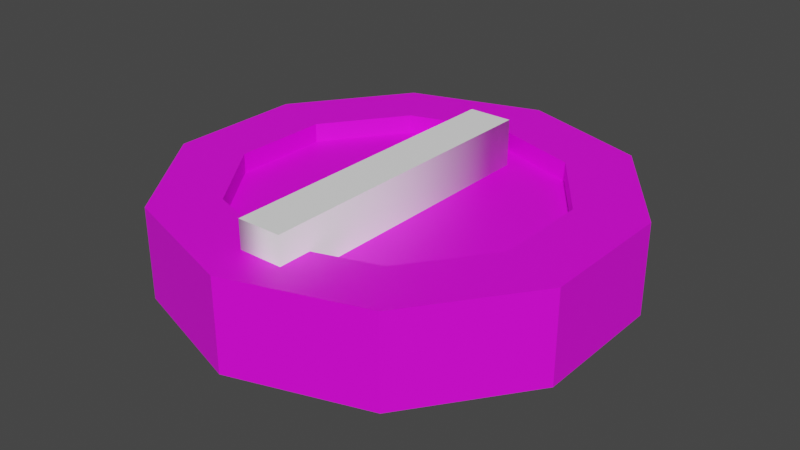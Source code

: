 # Source: B-1.blend  (saved by Blender 2.91.10; exported with 4.5.12 LTS)
import bpy
from mathutils import Matrix  # noqa: F401  (used for matrix-valued properties, if any)

bpy.ops.wm.read_factory_settings(use_empty=True)
scene = bpy.context.scene
scene.name = 'Scene'

# ---- collections
col_collection = bpy.data.collections.new('Collection'); scene.collection.children.link(col_collection)

# ---- images (referenced by path relative to the original .blend; pixels are not part of the script)
import os
ASSET_DIR = os.environ.get("B2B_ASSET_DIR", "")  # directory of the original .blend (textures are referenced by path, not embedded)
HERE = os.path.dirname(os.path.abspath(__file__))  # packed textures are extracted next to this script under _unpacked/

def load_image(name, relpath, width, height, colorspace="sRGB"):
    """Load a texture the original file referenced (path relative to the .blend, or extracted next to this script)."""
    p = next((c for c in (os.path.join(HERE, relpath), os.path.join(ASSET_DIR, relpath)) if relpath and os.path.exists(c)), "")
    if p:
        img = bpy.data.images.load(p, check_existing=True)
        img.name = name
    else:  # same state as the original file: an image datablock whose file is absent (Cycles renders it pink)
        img = bpy.data.images.new(name, width, height)
        img.source = "FILE"
        img.filepath = "//" + (relpath or name)
    img.colorspace_settings.name = colorspace
    return img
img_imphenziapalette01_256_gradient_png_001 = load_image('ImphenziaPalette01-256-Gradient.png.001', 'ImphenziaPalette01-256-Gradient.png', 1024, 1024, 'sRGB')

# ---- materials (node trees are filled in below, after node groups)
mat_material_001 = bpy.data.materials.new('Material.001')
mat_material_001.use_transparent_shadow = False
mat_material_002 = bpy.data.materials.new('Material.002')
mat_material_002.use_transparent_shadow = False

# ---- material node trees
mat_material_001.use_nodes = True; mat_material_001.node_tree.nodes.clear()
_N = mat_material_001.node_tree.nodes; _L = mat_material_001.node_tree.links
n0 = _N.new('ShaderNodeOutputMaterial'); n0.name = 'Material Output'; n0.location = (300, 300)
n1 = _N.new('ShaderNodeBsdfPrincipled'); n1.name = 'Principled BSDF'; n1.location = (10, 300)
n1.distribution = 'GGX'
n1.subsurface_method = 'BURLEY'
n1.inputs[3].default_value = 1.45
n1.inputs[27].default_value = (0.0, 0.0, 0.0, 1.0)
n1.inputs[28].default_value = 1.0
n2 = _N.new('ShaderNodeTexImage'); n2.name = 'Image Texture'; n2.location = (-361, 187)
n2.image = img_imphenziapalette01_256_gradient_png_001
n2.interpolation = 'Closest'
_L.new(n1.outputs[0], n0.inputs[0])
_L.new(n2.outputs[0], n1.inputs[0])
n0.is_active_output = True
mat_material_002.use_nodes = True; mat_material_002.node_tree.nodes.clear()
_N = mat_material_002.node_tree.nodes; _L = mat_material_002.node_tree.links
n0 = _N.new('ShaderNodeBsdfPrincipled'); n0.name = 'Principled BSDF'; n0.location = (10, 300)
n0.distribution = 'GGX'
n0.subsurface_method = 'BURLEY'
n0.inputs[0].default_value = (1.0, 1.0, 1.0, 1.0)
n0.inputs[3].default_value = 1.45
n0.inputs[27].default_value = (0.0, 0.0, 0.0, 1.0)
n0.inputs[28].default_value = 1.0
n1 = _N.new('ShaderNodeOutputMaterial'); n1.name = 'Material Output'; n1.location = (300, 300)
_L.new(n0.outputs[0], n1.inputs[0])
n1.is_active_output = True

# ---- world
world_world = bpy.data.worlds.new('World'); scene.world = world_world
world_world.use_nodes = True; world_world.node_tree.nodes.clear()
_N = world_world.node_tree.nodes; _L = world_world.node_tree.links
n0 = _N.new('ShaderNodeOutputWorld'); n0.name = 'World Output'; n0.location = (300, 300)
n1 = _N.new('ShaderNodeBackground'); n1.name = 'Background'; n1.location = (10, 300)
n1.inputs[0].default_value = (0.05088, 0.05088, 0.05088, 1.0)
_L.new(n1.outputs[0], n0.inputs[0])
n0.is_active_output = True
world_world.color = (0.05088, 0.05088, 0.05088)
world_world.use_sun_shadow = False
world_world.sun_shadow_jitter_overblur = 0.0

# ---- meshes
me_cylinder = bpy.data.meshes.new('Cylinder')
me_cylinder.from_pydata([(-1.33e-08, 0.2512, -0.07329), (-1.33e-08, 0.2512, 0.06985), (0.1476, 0.2032, -0.07329), (0.1476, 0.2032, 0.06985), (0.2389, 0.07761, -0.07329), (0.2389, 0.07761, 0.06985), (0.2389, -0.07761, -0.07329), (0.2389, -0.07761, 0.06985), (0.1476, -0.2032, -0.07329), (0.1476, -0.2032, 0.06985), (-1.33e-08, -0.2512, -0.07329), (-1.33e-08, -0.2512, 0.06985), (-0.1476, -0.2032, -0.07329), (-0.1476, -0.2032, 0.06985), (-0.2389, -0.07761, -0.07329), (-0.2389, -0.07761, 0.06985), (-0.2389, 0.07761, -0.07329), (-0.2389, 0.07761, 0.06985), (-0.1476, 0.2032, -0.07329), (-0.1476, 0.2032, 0.06985), (0.2094, 0.2883, 0.06985), (1.65e-08, 0.3563, 0.06985), (0.3389, 0.1101, 0.06985), (0.3389, -0.1101, 0.06985), (0.2094, -0.2883, 0.06985), (-1.33e-08, -0.3563, 0.06985), (-0.2094, -0.2883, 0.06985), (-0.3389, -0.1101, 0.06985), (-0.3389, 0.1101, 0.06985), (-0.2094, 0.2883, 0.06985), (0.1476, 0.2032, 0.03985), (-1.33e-08, 0.2512, 0.03985), (0.2389, 0.07761, 0.03985), (0.2389, -0.07761, 0.03985), (0.1476, -0.2032, 0.03985), (-1.33e-08, -0.2512, 0.03985), (-0.1476, -0.2032, 0.03985), (-0.2389, -0.07761, 0.03985), (-0.2389, 0.07761, 0.03985), (-0.1476, 0.2032, 0.03985), (0.01427, 0.3517, -0.05829), (0.01427, 0.3517, 0.05485), (0.1952, 0.2929, 0.05485), (0.1952, 0.2929, -0.05829), (0.2182, 0.2761, -0.05829), (0.2182, 0.2761, 0.05485), (0.3301, 0.1222, 0.05485), (0.3301, 0.1222, -0.05829), (0.3389, 0.0951, -0.05829), (0.3389, 0.0951, 0.05485), (0.3389, -0.0951, 0.05485), (0.3389, -0.09511, -0.05829), (0.3301, -0.1222, -0.05829), (0.3301, -0.1222, 0.05485), (0.2182, -0.2761, 0.05485), (0.2182, -0.2761, -0.05829), (0.1952, -0.2929, -0.05829), (0.1952, -0.2929, 0.05485), (0.01427, -0.3517, 0.05485), (0.01427, -0.3517, -0.05829), (-0.01427, -0.3517, -0.05829), (-0.01427, -0.3517, 0.05485), (-0.1952, -0.2929, 0.05485), (-0.1952, -0.2929, -0.05829), (-0.2182, -0.2761, -0.05829), (-0.2182, -0.2761, 0.05485), (-0.3301, -0.1222, 0.05485), (-0.3301, -0.1222, -0.05829), (-0.3389, -0.09511, -0.05829), (-0.3389, -0.09511, 0.05485), (-0.3389, 0.09511, 0.05485), (-0.3389, 0.09511, -0.05829), (-0.3301, 0.1222, -0.05829), (-0.3301, 0.1222, 0.05485), (-0.2182, 0.2761, 0.05485), (-0.2182, 0.2761, -0.05829), (-0.1952, 0.2929, -0.05829), (-0.1952, 0.2929, 0.05485), (-0.01427, 0.3517, 0.05485), (-0.01427, 0.3517, -0.05829), (1.65e-08, 0.3563, -0.07329), (0.2094, 0.2883, -0.07329), (0.3389, 0.1101, -0.07329), (0.3389, -0.1101, -0.07329), (0.2094, -0.2883, -0.07329), (-1.33e-08, -0.3563, -0.07329), (-0.2094, -0.2883, -0.07329), (-0.3389, -0.1101, -0.07329), (-0.3389, 0.1101, -0.07329), (-0.2094, 0.2883, -0.07329), (-1.33e-08, 0.2512, -0.02801), (0.1476, 0.2032, -0.02801), (0.2389, 0.07761, -0.02801), (0.2389, -0.07761, -0.02801), (0.1476, -0.2032, -0.02801), (-1.33e-08, -0.2512, -0.02801), (-0.1476, -0.2032, -0.02801), (-0.2389, -0.07761, -0.02801), (-0.2389, 0.07761, -0.02801), (-0.1476, 0.2032, -0.02801), (0.1419, 0.2208, -0.07329), (0.015, 0.2621, -0.07329), (0.015, 0.3357, -0.07329), (0.1852, 0.2804, -0.07329), (0.2446, 0.09525, -0.07329), (0.1662, 0.2032, -0.07329), (0.2094, 0.2627, -0.07329), (0.3146, 0.118, -0.07329), (0.2539, -0.06671, -0.07329), (0.2539, 0.06671, -0.07329), (0.3239, 0.08946, -0.07329), (0.3239, -0.08946, -0.07329), (0.1662, -0.2032, -0.07329), (0.2446, -0.09525, -0.07329), (0.3146, -0.118, -0.07329), (0.2094, -0.2627, -0.07329), (0.015, -0.2621, -0.07329), (0.1419, -0.2208, -0.07329), (0.1852, -0.2804, -0.07329), (0.015, -0.3357, -0.07329), (-0.1419, -0.2208, -0.07329), (-0.015, -0.2621, -0.07329), (-0.015, -0.3357, -0.07329), (-0.1852, -0.2804, -0.07329), (-0.2446, -0.09525, -0.07329), (-0.1662, -0.2032, -0.07329), (-0.2094, -0.2627, -0.07329), (-0.3146, -0.118, -0.07329), (-0.2539, 0.06671, -0.07329), (-0.2539, -0.06671, -0.07329), (-0.3239, -0.08946, -0.07329), (-0.3239, 0.08946, -0.07329), (-0.1662, 0.2032, -0.07329), (-0.2446, 0.09525, -0.07329), (-0.3146, 0.118, -0.07329), (-0.2094, 0.2627, -0.07329), (-0.015, 0.2621, -0.07329), (-0.1419, 0.2208, -0.07329), (-0.1852, 0.2804, -0.07329), (-0.015, 0.3357, -0.07329)], [], [(40, 41, 42, 43), (44, 45, 46, 47), (48, 49, 50, 51), (52, 53, 54, 55), (56, 57, 58, 59), (60, 61, 62, 63), (64, 65, 66, 67), (68, 69, 70, 71), (11, 9, 34, 35), (72, 73, 74, 75), (76, 77, 78, 79), (12, 14, 97, 96), (1, 3, 20, 21), (3, 5, 22, 20), (5, 7, 23, 22), (7, 9, 24, 23), (9, 11, 25, 24), (11, 13, 26, 25), (13, 15, 27, 26), (15, 17, 28, 27), (17, 19, 29, 28), (19, 1, 21, 29), (30, 31, 39, 38, 37, 36, 35, 34, 33, 32), (5, 3, 30, 32), (19, 17, 38, 39), (13, 11, 35, 36), (7, 5, 32, 33), (1, 19, 39, 31), (15, 13, 36, 37), (9, 7, 33, 34), (3, 1, 31, 30), (17, 15, 37, 38), (80, 21, 41, 40), (21, 20, 42, 41), (20, 81, 43, 42), (81, 80, 40, 43), (81, 20, 45, 44), (20, 22, 46, 45), (22, 82, 47, 46), (82, 81, 44, 47), (82, 22, 49, 48), (22, 23, 50, 49), (23, 83, 51, 50), (83, 82, 48, 51), (83, 23, 53, 52), (23, 24, 54, 53), (24, 84, 55, 54), (84, 83, 52, 55), (84, 24, 57, 56), (24, 25, 58, 57), (25, 85, 59, 58), (85, 84, 56, 59), (85, 25, 61, 60), (25, 26, 62, 61), (26, 86, 63, 62), (86, 85, 60, 63), (86, 26, 65, 64), (26, 27, 66, 65), (27, 87, 67, 66), (87, 86, 64, 67), (87, 27, 69, 68), (27, 28, 70, 69), (28, 88, 71, 70), (88, 87, 68, 71), (88, 28, 73, 72), (28, 29, 74, 73), (29, 89, 75, 74), (89, 88, 72, 75), (89, 29, 77, 76), (29, 21, 78, 77), (21, 80, 79, 78), (80, 89, 76, 79), (100, 101, 102, 103), (104, 105, 106, 107), (108, 109, 110, 111), (112, 113, 114, 115), (116, 117, 118, 119), (120, 121, 122, 123), (124, 125, 126, 127), (128, 129, 130, 131), (132, 133, 134, 135), (136, 137, 138, 139), (90, 91, 92, 93, 94, 95, 96, 97, 98, 99), (6, 8, 94, 93), (0, 2, 91, 90), (14, 16, 98, 97), (8, 10, 95, 94), (2, 4, 92, 91), (16, 18, 99, 98), (10, 12, 96, 95), (4, 6, 93, 92), (18, 0, 90, 99), (2, 0, 101, 100), (0, 80, 102, 101), (80, 81, 103, 102), (81, 2, 100, 103), (4, 2, 105, 104), (2, 81, 106, 105), (81, 82, 107, 106), (82, 4, 104, 107), (6, 4, 109, 108), (4, 82, 110, 109), (82, 83, 111, 110), (83, 6, 108, 111), (8, 6, 113, 112), (6, 83, 114, 113), (83, 84, 115, 114), (84, 8, 112, 115), (10, 8, 117, 116), (8, 84, 118, 117), (84, 85, 119, 118), (85, 10, 116, 119), (12, 10, 121, 120), (10, 85, 122, 121), (85, 86, 123, 122), (86, 12, 120, 123), (14, 12, 125, 124), (12, 86, 126, 125), (86, 87, 127, 126), (87, 14, 124, 127), (16, 14, 129, 128), (14, 87, 130, 129), (87, 88, 131, 130), (88, 16, 128, 131), (18, 16, 133, 132), (16, 88, 134, 133), (88, 89, 135, 134), (89, 18, 132, 135), (0, 18, 137, 136), (18, 89, 138, 137), (89, 80, 139, 138), (80, 0, 136, 139)])
_uv = me_cylinder.uv_layers.new(name='UVMap')
_uv.uv.foreach_set('vector', [0.4846, 0.8654, 0.4846, 0.8654, 0.4846, 0.8654, 0.4846, 0.8654, 0.4846, 0.8654, 0.4846, 0.8654, 0.4846, 0.8654, 0.4846, 0.8654, 0.4846, 0.8654, 0.4846, 0.8654, 0.4846, 0.8654, 0.4846, 0.8654, 0.4846, 0.8654, 0.4846, 0.8654, 0.4846, 0.8654, 0.4846, 0.8654, 0.4846, 0.8654, 0.4846, 0.8654, 0.4846, 0.8654, 0.4846, 0.8654, 0.4846, 0.8654, 0.4846, 0.8654, 0.4846, 0.8654, 0.4846, 0.8654, 0.4846, 0.8654, 0.4846, 0.8654, 0.4846, 0.8654, 0.4846, 0.8654, 0.4846, 0.8654, 0.4846, 0.8654, 0.4846, 0.8654, 0.4846, 0.8654, 0.4846, 0.8654, 0.4846, 0.8654, 0.4846, 0.8654, 0.4846, 0.8654, 0.4846, 0.8654, 0.4846, 0.8654, 0.4846, 0.8654, 0.4846, 0.8654, 0.4846, 0.8654, 0.4846, 0.8654, 0.4846, 0.8654, 0.4846, 0.8654, 0.9839, 0.9038, 0.9839, 0.9038, 0.9839, 0.9038, 0.9839, 0.9038, 0.4846, 0.8654, 0.4846, 0.8654, 0.4846, 0.8654, 0.4846, 0.8654, 0.4846, 0.8654, 0.4846, 0.8654, 0.4846, 0.8654, 0.4846, 0.8654, 0.4846, 0.8654, 0.4846, 0.8654, 0.4846, 0.8654, 0.4846, 0.8654, 0.4846, 0.8654, 0.4846, 0.8654, 0.4846, 0.8654, 0.4846, 0.8654, 0.4846, 0.8654, 0.4846, 0.8654, 0.4846, 0.8654, 0.4846, 0.8654, 0.4846, 0.8654, 0.4846, 0.8654, 0.4846, 0.8654, 0.4846, 0.8654, 0.4846, 0.8654, 0.4846, 0.8654, 0.4846, 0.8654, 0.4846, 0.8654, 0.4846, 0.8654, 0.4846, 0.8654, 0.4846, 0.8654, 0.4846, 0.8654, 0.4846, 0.8654, 0.4846, 0.8654, 0.4846, 0.8654, 0.4846, 0.8654, 0.4846, 0.8654, 0.4846, 0.8654, 0.4846, 0.8654, 0.4846, 0.8654, 0.4846, 0.8654, 0.4846, 0.8654, 0.4846, 0.8654, 0.4846, 0.8654, 0.4846, 0.8654, 0.4846, 0.8654, 0.4846, 0.8654, 0.4846, 0.8654, 0.4846, 0.8654, 0.4846, 0.8654, 0.4846, 0.8654, 0.4846, 0.8654, 0.4846, 0.8654, 0.4846, 0.8654, 0.4846, 0.8654, 0.4846, 0.8654, 0.4846, 0.8654, 0.4846, 0.8654, 0.4846, 0.8654, 0.4846, 0.8654, 0.4846, 0.8654, 0.4846, 0.8654, 0.4846, 0.8654, 0.4846, 0.8654, 0.4846, 0.8654, 0.4846, 0.8654, 0.4846, 0.8654, 0.4846, 0.8654, 0.4846, 0.8654, 0.4846, 0.8654, 0.4846, 0.8654, 0.4846, 0.8654, 0.4846, 0.8654, 0.4846, 0.8654, 0.4846, 0.8654, 0.4846, 0.8654, 0.4846, 0.8654, 0.4846, 0.8654, 0.4846, 0.8654, 0.4846, 0.8654, 0.4846, 0.8654, 0.4846, 0.8654, 0.4846, 0.8654, 0.4846, 0.8654, 0.4846, 0.8654, 0.4846, 0.8654, 0.4846, 0.8654, 0.4846, 0.8654, 0.4846, 0.8654, 0.4846, 0.8654, 0.4846, 0.8654, 0.4846, 0.8654, 0.4846, 0.8654, 0.4846, 0.8654, 0.4846, 0.8654, 0.4846, 0.8654, 0.4846, 0.8654, 0.4846, 0.8654, 0.4846, 0.8654, 0.4846, 0.8654, 0.4846, 0.8654, 0.4846, 0.8654, 0.4846, 0.8654, 0.4846, 0.8654, 0.4846, 0.8654, 0.4846, 0.8654, 0.4846, 0.8654, 0.4846, 0.8654, 0.4846, 0.8654, 0.4846, 0.8654, 0.4846, 0.8654, 0.4846, 0.8654, 0.4846, 0.8654, 0.4846, 0.8654, 0.4846, 0.8654, 0.4846, 0.8654, 0.4846, 0.8654, 0.4846, 0.8654, 0.4846, 0.8654, 0.4846, 0.8654, 0.4846, 0.8654, 0.4846, 0.8654, 0.4846, 0.8654, 0.4846, 0.8654, 0.4846, 0.8654, 0.4846, 0.8654, 0.4846, 0.8654, 0.4846, 0.8654, 0.4846, 0.8654, 0.4846, 0.8654, 0.4846, 0.8654, 0.4846, 0.8654, 0.4846, 0.8654, 0.4846, 0.8654, 0.4846, 0.8654, 0.4846, 0.8654, 0.4846, 0.8654, 0.4846, 0.8654, 0.4846, 0.8654, 0.4846, 0.8654, 0.4846, 0.8654, 0.4846, 0.8654, 0.4846, 0.8654, 0.4846, 0.8654, 0.4846, 0.8654, 0.4846, 0.8654, 0.4846, 0.8654, 0.4846, 0.8654, 0.4846, 0.8654, 0.4846, 0.8654, 0.4846, 0.8654, 0.4846, 0.8654, 0.4846, 0.8654, 0.4846, 0.8654, 0.4846, 0.8654, 0.4846, 0.8654, 0.4846, 0.8654, 0.4846, 0.8654, 0.4846, 0.8654, 0.4846, 0.8654, 0.4846, 0.8654, 0.4846, 0.8654, 0.4846, 0.8654, 0.4846, 0.8654, 0.4846, 0.8654, 0.4846, 0.8654, 0.4846, 0.8654, 0.4846, 0.8654, 0.4846, 0.8654, 0.4846, 0.8654, 0.4846, 0.8654, 0.4846, 0.8654, 0.4846, 0.8654, 0.4846, 0.8654, 0.4846, 0.8654, 0.4846, 0.8654, 0.4846, 0.8654, 0.4846, 0.8654, 0.4846, 0.8654, 0.4846, 0.8654, 0.4846, 0.8654, 0.4846, 0.8654, 0.4846, 0.8654, 0.4846, 0.8654, 0.4846, 0.8654, 0.4846, 0.8654, 0.4846, 0.8654, 0.4846, 0.8654, 0.4846, 0.8654, 0.4846, 0.8654, 0.4846, 0.8654, 0.4846, 0.8654, 0.4846, 0.8654, 0.4846, 0.8654, 0.4846, 0.8654, 0.4846, 0.8654, 0.4846, 0.8654, 0.4846, 0.8654, 0.4846, 0.8654, 0.4846, 0.8654, 0.4846, 0.8654, 0.4846, 0.8654, 0.4846, 0.8654, 0.4846, 0.8654, 0.4846, 0.8654, 0.4846, 0.8654, 0.4846, 0.8654, 0.4846, 0.8654, 0.4846, 0.8654, 0.4846, 0.8654, 0.4846, 0.8654, 0.4846, 0.8654, 0.4846, 0.8654, 0.4846, 0.8654, 0.4846, 0.8654, 0.4846, 0.8654, 0.4846, 0.8654, 0.4846, 0.8654, 0.4846, 0.8654, 0.4846, 0.8654, 0.4846, 0.8654, 0.4846, 0.8654, 0.4846, 0.8654, 0.4846, 0.8654, 0.4846, 0.8654, 0.4846, 0.8654, 0.4846, 0.8654, 0.4846, 0.8654, 0.4846, 0.8654, 0.4846, 0.8654, 0.4846, 0.8654, 0.4846, 0.8654, 0.4846, 0.8654, 0.4846, 0.8654, 0.4846, 0.8654, 0.4846, 0.8654, 0.4846, 0.8654, 0.4846, 0.8654, 0.4846, 0.8654, 0.4846, 0.8654, 0.4846, 0.8654, 0.4846, 0.8654, 0.4846, 0.8654, 0.4846, 0.8654, 0.4846, 0.8654, 0.4846, 0.8654, 0.02362, 0.9748, 0.02362, 0.9748, 0.02362, 0.9748, 0.02362, 0.9748, 0.02362, 0.9748, 0.02362, 0.9748, 0.02362, 0.9748, 0.02362, 0.9748, 0.02362, 0.9748, 0.02362, 0.9748, 0.02362, 0.9748, 0.02362, 0.9748, 0.02362, 0.9748, 0.02362, 0.9748, 0.02362, 0.9748, 0.02362, 0.9748, 0.02362, 0.9748, 0.02362, 0.9748, 0.02362, 0.9748, 0.02362, 0.9748, 0.02362, 0.9748, 0.02362, 0.9748, 0.02362, 0.9748, 0.02362, 0.9748, 0.02362, 0.9748, 0.02362, 0.9748, 0.02362, 0.9748, 0.02362, 0.9748, 0.02362, 0.9748, 0.02362, 0.9748, 0.02362, 0.9748, 0.02362, 0.9748, 0.02362, 0.9748, 0.02362, 0.9748, 0.02362, 0.9748, 0.02362, 0.9748, 0.02362, 0.9748, 0.02362, 0.9748, 0.02362, 0.9748, 0.02362, 0.9748, 0.4846, 0.8654, 0.4846, 0.8654, 0.4846, 0.8654, 0.4846, 0.8654, 0.4846, 0.8654, 0.4846, 0.8654, 0.4846, 0.8654, 0.4846, 0.8654, 0.4846, 0.8654, 0.4846, 0.8654, 0.9839, 0.9038, 0.9839, 0.9038, 0.9839, 0.9038, 0.9839, 0.9038, 0.9839, 0.9038, 0.9839, 0.9038, 0.9839, 0.9038, 0.9839, 0.9038, 0.9839, 0.9038, 0.9839, 0.9038, 0.9839, 0.9038, 0.9839, 0.9038, 0.9839, 0.9038, 0.9839, 0.9038, 0.9839, 0.9038, 0.9839, 0.9038, 0.9839, 0.9038, 0.9839, 0.9038, 0.9839, 0.9038, 0.9839, 0.9038, 0.9839, 0.9038, 0.9839, 0.9038, 0.9839, 0.9038, 0.9839, 0.9038, 0.9839, 0.9038, 0.9839, 0.9038, 0.9839, 0.9038, 0.9839, 0.9038, 0.9839, 0.9038, 0.9839, 0.9038, 0.9839, 0.9038, 0.9839, 0.9038, 0.9839, 0.9038, 0.9839, 0.9038, 0.9839, 0.9038, 0.9839, 0.9038, 0.4846, 0.8654, 0.4846, 0.8654, 0.4846, 0.8654, 0.4846, 0.8654, 0.4846, 0.8654, 0.4846, 0.8654, 0.4846, 0.8654, 0.4846, 0.8654, 0.4846, 0.8654, 0.4846, 0.8654, 0.4846, 0.8654, 0.4846, 0.8654, 0.4846, 0.8654, 0.4846, 0.8654, 0.4846, 0.8654, 0.4846, 0.8654, 0.4846, 0.8654, 0.4846, 0.8654, 0.4846, 0.8654, 0.4846, 0.8654, 0.4846, 0.8654, 0.4846, 0.8654, 0.4846, 0.8654, 0.4846, 0.8654, 0.4846, 0.8654, 0.4846, 0.8654, 0.4846, 0.8654, 0.4846, 0.8654, 0.4846, 0.8654, 0.4846, 0.8654, 0.4846, 0.8654, 0.4846, 0.8654, 0.4846, 0.8654, 0.4846, 0.8654, 0.4846, 0.8654, 0.4846, 0.8654, 0.4846, 0.8654, 0.4846, 0.8654, 0.4846, 0.8654, 0.4846, 0.8654, 0.4846, 0.8654, 0.4846, 0.8654, 0.4846, 0.8654, 0.4846, 0.8654, 0.4846, 0.8654, 0.4846, 0.8654, 0.4846, 0.8654, 0.4846, 0.8654, 0.4846, 0.8654, 0.4846, 0.8654, 0.4846, 0.8654, 0.4846, 0.8654, 0.4846, 0.8654, 0.4846, 0.8654, 0.4846, 0.8654, 0.4846, 0.8654, 0.4846, 0.8654, 0.4846, 0.8654, 0.4846, 0.8654, 0.4846, 0.8654, 0.4846, 0.8654, 0.4846, 0.8654, 0.4846, 0.8654, 0.4846, 0.8654, 0.4846, 0.8654, 0.4846, 0.8654, 0.4846, 0.8654, 0.4846, 0.8654, 0.4846, 0.8654, 0.4846, 0.8654, 0.4846, 0.8654, 0.4846, 0.8654, 0.4846, 0.8654, 0.4846, 0.8654, 0.4846, 0.8654, 0.4846, 0.8654, 0.4846, 0.8654, 0.4846, 0.8654, 0.4846, 0.8654, 0.4846, 0.8654, 0.4846, 0.8654, 0.4846, 0.8654, 0.4846, 0.8654, 0.4846, 0.8654, 0.4846, 0.8654, 0.4846, 0.8654, 0.4846, 0.8654, 0.4846, 0.8654, 0.4846, 0.8654, 0.4846, 0.8654, 0.4846, 0.8654, 0.4846, 0.8654, 0.4846, 0.8654, 0.4846, 0.8654, 0.4846, 0.8654, 0.4846, 0.8654, 0.4846, 0.8654, 0.4846, 0.8654, 0.4846, 0.8654, 0.4846, 0.8654, 0.4846, 0.8654, 0.4846, 0.8654, 0.4846, 0.8654, 0.4846, 0.8654, 0.4846, 0.8654, 0.4846, 0.8654, 0.4846, 0.8654, 0.4846, 0.8654, 0.4846, 0.8654, 0.4846, 0.8654, 0.4846, 0.8654, 0.4846, 0.8654, 0.4846, 0.8654, 0.4846, 0.8654, 0.4846, 0.8654, 0.4846, 0.8654, 0.4846, 0.8654, 0.4846, 0.8654, 0.4846, 0.8654, 0.4846, 0.8654, 0.4846, 0.8654, 0.4846, 0.8654, 0.4846, 0.8654, 0.4846, 0.8654, 0.4846, 0.8654, 0.4846, 0.8654, 0.4846, 0.8654, 0.4846, 0.8654, 0.4846, 0.8654, 0.4846, 0.8654, 0.4846, 0.8654, 0.4846, 0.8654, 0.4846, 0.8654, 0.4846, 0.8654, 0.4846, 0.8654, 0.4846, 0.8654, 0.4846, 0.8654, 0.4846, 0.8654, 0.4846, 0.8654, 0.4846, 0.8654, 0.4846, 0.8654, 0.4846, 0.8654, 0.4846, 0.8654, 0.4846, 0.8654, 0.4846, 0.8654, 0.4846, 0.8654, 0.4846, 0.8654, 0.4846, 0.8654, 0.4846, 0.8654, 0.4846, 0.8654, 0.4846, 0.8654, 0.4846, 0.8654, 0.4846, 0.8654, 0.4846, 0.8654, 0.4846, 0.8654, 0.4846, 0.8654, 0.4846, 0.8654, 0.4846, 0.8654, 0.4846, 0.8654, 0.4846, 0.8654])
me_cylinder.materials.append(mat_material_001)
me_cylinder.use_remesh_fix_poles = True
me_cylinder.use_remesh_preserve_attributes = False
me_cylinder.use_mirror_vertex_groups = False
me_cylinder.update()

# ---- curves / text
txt_text = bpy.data.curves.new('Text', 'FONT')
txt_text.dimensions = '2D'
txt_text.body = '1'
txt_text.materials.append(mat_material_002)
txt_text.use_path_clamp = True
txt_text.extrude = 0.1
txt_text.align_x = 'CENTER'
txt_text.align_y = 'CENTER'
txt_text.offset_x = -0.01008
txt_text.offset_y = 0.02218

# ---- objects
ob_cylinder = bpy.data.objects.new('Cylinder', me_cylinder)
ob_text = bpy.data.objects.new('Text', txt_text)

# ---- transforms, parenting, visibility, modifiers, constraints
ob_cylinder.location = (-0.4991, 0.4985, 0.08877)
ob_cylinder.lineart.crease_threshold = 0.0
ob_text.location = (-0.4915, 0.4985, 0.1565)
ob_text.rotation_euler = (0.0, 0.0, 3.142)
ob_text.scale = (0.7115, 0.7115, 0.4613)
ob_text.lineart.crease_threshold = 0.0

# ---- collection membership
col_collection.objects.link(ob_cylinder)
col_collection.objects.link(ob_text)

# ---- scene / render settings (as saved in the file)
scene.frame_start = 1; scene.frame_end = 250; scene.frame_set(1)
scene.render.engine = 'BLENDER_EEVEE_NEXT'
scene.cycles.use_denoising = False
scene.cycles.samples = 128
scene.cycles.sampling_pattern = 'TABULATED_SOBOL'
scene.cycles.use_adaptive_sampling = False
scene.cycles.use_light_tree = False
scene.view_settings.view_transform = 'Filmic'
bpy.context.view_layer.update()

# ---- added for rendering (the .blend has no active camera and no usable light): camera, sun
cam_auto = bpy.data.cameras.new('AutoCamera')
cam_auto.lens = 50.0
cam_auto.sensor_width = 36.0
cam_auto.clip_end = 1000.0
ob_auto_camera = bpy.data.objects.new('AutoCamera', cam_auto)
scene.collection.objects.link(ob_auto_camera)
ob_auto_camera.location = (0.420419, -0.604909, 0.822643)
ob_auto_camera.rotation_euler = (1.09748, -7.21219e-08, 0.694738)
scene.camera = ob_auto_camera
light_auto_sun = bpy.data.lights.new('AutoSun', 'SUN')
light_auto_sun.energy = 3.0
light_auto_sun.angle = 0.0523599
ob_auto_sun = bpy.data.objects.new('AutoSun', light_auto_sun)
scene.collection.objects.link(ob_auto_sun)
ob_auto_sun.rotation_euler = (0.872665, 0.174533, 0.523599)
bpy.context.view_layer.update()
